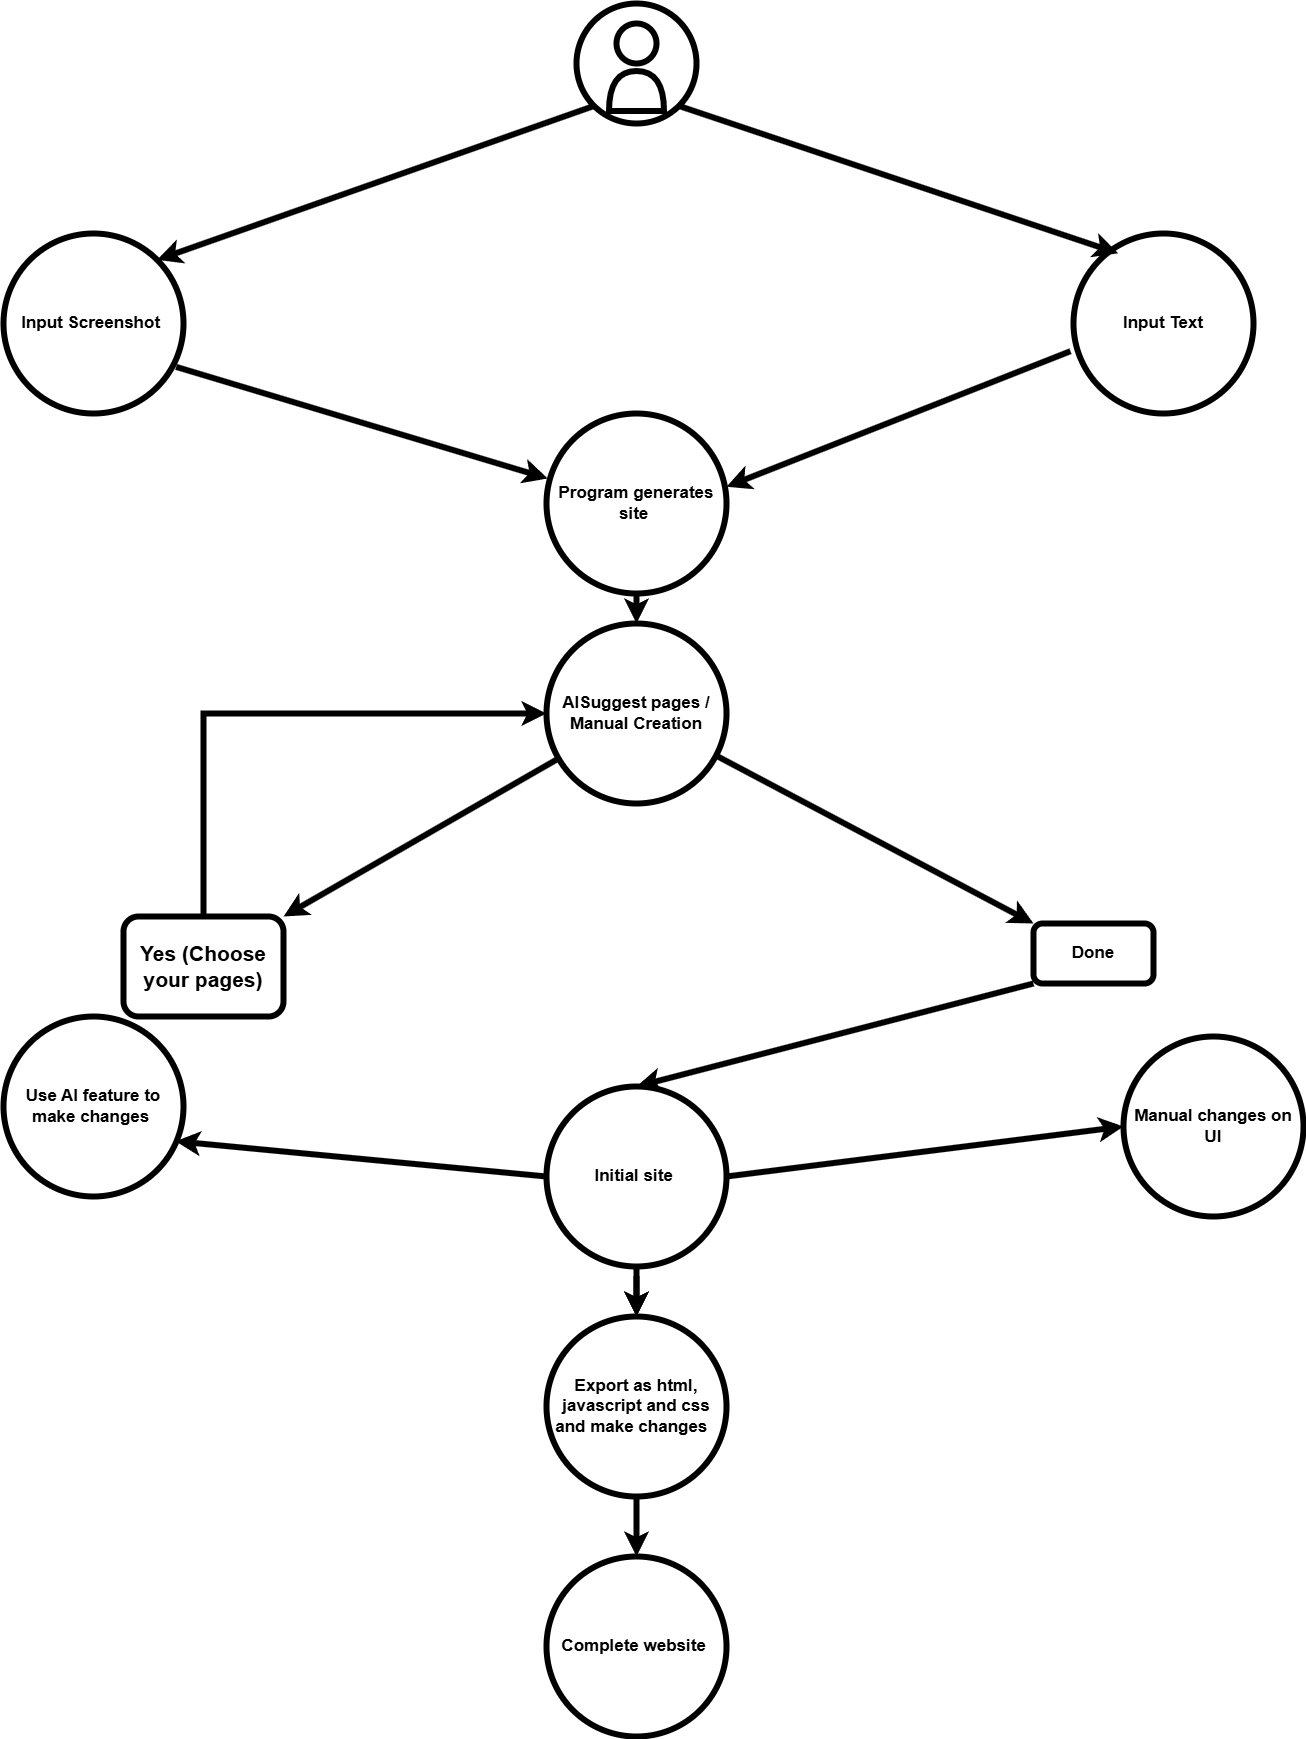

The diagram above was exported from draw.io. Its source (the exported page's mxGraphModel, read from the mxfile embedded in the PNG):
<mxGraphModel dx="3707" dy="2703" grid="1" gridSize="10" guides="1" tooltips="1" connect="1" arrows="1" fold="1" page="1" pageScale="1" pageWidth="827" pageHeight="1169" math="0" shadow="0">
  <root>
    <mxCell id="0" />
    <mxCell id="1" parent="0" />
    <mxCell id="m1-nEg1XVOM_Bu-81EO3-1" value="" style="ellipse;whiteSpace=wrap;html=1;aspect=fixed;strokeWidth=6;fontSize=17;labelBorderColor=none;textShadow=0;fontStyle=1;align=center;" parent="1" vertex="1">
      <mxGeometry x="3" width="120" height="120" as="geometry" />
    </mxCell>
    <mxCell id="m1-nEg1XVOM_Bu-81EO3-3" value="" style="ellipse;whiteSpace=wrap;html=1;aspect=fixed;strokeWidth=6;fontSize=17;labelBorderColor=none;textShadow=0;fontStyle=1;align=center;" parent="1" vertex="1">
      <mxGeometry x="43" y="20" width="40" height="40" as="geometry" />
    </mxCell>
    <mxCell id="m1-nEg1XVOM_Bu-81EO3-4" value="" style="shape=or;whiteSpace=wrap;html=1;rotation=-90;strokeWidth=6;fontSize=17;labelBorderColor=none;textShadow=0;fontStyle=1;align=center;" parent="1" vertex="1">
      <mxGeometry x="43" y="60" width="40" height="55" as="geometry" />
    </mxCell>
    <mxCell id="m1-nEg1XVOM_Bu-81EO3-9" value="Input Screenshot&amp;nbsp;" style="ellipse;whiteSpace=wrap;html=1;aspect=fixed;strokeWidth=6;fontSize=17;labelBorderColor=none;textShadow=0;fontStyle=1;align=center;" parent="1" vertex="1">
      <mxGeometry x="-570" y="230" width="180" height="180" as="geometry" />
    </mxCell>
    <mxCell id="m1-nEg1XVOM_Bu-81EO3-10" value="Input Text" style="ellipse;whiteSpace=wrap;html=1;aspect=fixed;strokeWidth=6;fontSize=17;labelBorderColor=none;textShadow=0;fontStyle=1;align=center;" parent="1" vertex="1">
      <mxGeometry x="500" y="230" width="180" height="180" as="geometry" />
    </mxCell>
    <mxCell id="m1-nEg1XVOM_Bu-81EO3-14" value="Program generates site&amp;nbsp;" style="ellipse;whiteSpace=wrap;html=1;aspect=fixed;strokeWidth=6;fontSize=17;labelBorderColor=none;textShadow=0;fontStyle=1;align=center;" parent="1" vertex="1">
      <mxGeometry x="-27" y="410" width="180" height="180" as="geometry" />
    </mxCell>
    <mxCell id="m1-nEg1XVOM_Bu-81EO3-36" value="" style="edgeStyle=orthogonalEdgeStyle;rounded=0;orthogonalLoop=1;jettySize=auto;html=1;strokeWidth=6;fontSize=17;labelBorderColor=none;textShadow=0;fontStyle=1;align=center;" parent="1" source="m1-nEg1XVOM_Bu-81EO3-15" target="m1-nEg1XVOM_Bu-81EO3-19" edge="1">
      <mxGeometry relative="1" as="geometry" />
    </mxCell>
    <mxCell id="m1-nEg1XVOM_Bu-81EO3-15" value="Initial site&amp;nbsp;" style="ellipse;whiteSpace=wrap;html=1;aspect=fixed;strokeWidth=6;fontSize=17;labelBorderColor=none;textShadow=0;fontStyle=1;align=center;" parent="1" vertex="1">
      <mxGeometry x="-27" y="1083" width="180" height="180" as="geometry" />
    </mxCell>
    <mxCell id="m1-nEg1XVOM_Bu-81EO3-18" value="Use AI feature to make changes&amp;nbsp;" style="ellipse;whiteSpace=wrap;html=1;aspect=fixed;strokeWidth=6;fontSize=17;labelBorderColor=none;textShadow=0;fontStyle=1;align=center;" parent="1" vertex="1">
      <mxGeometry x="-570" y="1013" width="180" height="180" as="geometry" />
    </mxCell>
    <mxCell id="m1-nEg1XVOM_Bu-81EO3-19" value="Export as html, javascript and css and make changes&amp;nbsp;&amp;nbsp;" style="ellipse;whiteSpace=wrap;html=1;aspect=fixed;strokeWidth=6;fontSize=17;labelBorderColor=none;textShadow=0;fontStyle=1;align=center;" parent="1" vertex="1">
      <mxGeometry x="-27" y="1313" width="180" height="180" as="geometry" />
    </mxCell>
    <mxCell id="m1-nEg1XVOM_Bu-81EO3-20" value="Manual changes on UI" style="ellipse;whiteSpace=wrap;html=1;aspect=fixed;strokeWidth=6;fontSize=17;labelBorderColor=none;textShadow=0;fontStyle=1;align=center;" parent="1" vertex="1">
      <mxGeometry x="550" y="1033" width="180" height="180" as="geometry" />
    </mxCell>
    <mxCell id="m1-nEg1XVOM_Bu-81EO3-21" value="Complete website&amp;nbsp;" style="ellipse;whiteSpace=wrap;html=1;aspect=fixed;strokeWidth=6;fontSize=17;labelBorderColor=none;textShadow=0;fontStyle=1;align=center;" parent="1" vertex="1">
      <mxGeometry x="-27" y="1553" width="180" height="180" as="geometry" />
    </mxCell>
    <mxCell id="m1-nEg1XVOM_Bu-81EO3-22" value="" style="endArrow=classic;html=1;rounded=0;entryX=0.248;entryY=0.11;entryDx=0;entryDy=0;strokeWidth=6;fontSize=17;labelBorderColor=none;textShadow=0;fontStyle=1;align=center;entryPerimeter=0;exitX=1;exitY=1;exitDx=0;exitDy=0;" parent="1" source="m1-nEg1XVOM_Bu-81EO3-1" target="m1-nEg1XVOM_Bu-81EO3-10" edge="1">
      <mxGeometry width="50" height="50" relative="1" as="geometry">
        <mxPoint x="400" y="150" as="sourcePoint" />
        <mxPoint x="400" y="190" as="targetPoint" />
      </mxGeometry>
    </mxCell>
    <mxCell id="m1-nEg1XVOM_Bu-81EO3-23" value="" style="endArrow=classic;html=1;rounded=0;exitX=0;exitY=1;exitDx=0;exitDy=0;entryX=1;entryY=0;entryDx=0;entryDy=0;strokeWidth=6;fontSize=17;labelBorderColor=none;textShadow=0;fontStyle=1;align=center;" parent="1" source="m1-nEg1XVOM_Bu-81EO3-1" target="m1-nEg1XVOM_Bu-81EO3-9" edge="1">
      <mxGeometry width="50" height="50" relative="1" as="geometry">
        <mxPoint x="315.39999999999986" y="311.31999999999994" as="sourcePoint" />
        <mxPoint x="240" y="430" as="targetPoint" />
      </mxGeometry>
    </mxCell>
    <mxCell id="m1-nEg1XVOM_Bu-81EO3-29" value="" style="endArrow=classic;html=1;rounded=0;exitX=0.959;exitY=0.741;exitDx=0;exitDy=0;entryX=0.007;entryY=0.361;entryDx=0;entryDy=0;entryPerimeter=0;exitPerimeter=0;strokeWidth=6;fontSize=17;labelBorderColor=none;textShadow=0;fontStyle=1;align=center;" parent="1" source="m1-nEg1XVOM_Bu-81EO3-9" target="m1-nEg1XVOM_Bu-81EO3-14" edge="1">
      <mxGeometry width="50" height="50" relative="1" as="geometry">
        <mxPoint x="-370" y="540" as="sourcePoint" />
        <mxPoint x="-317.3000000000002" y="493.25999999999976" as="targetPoint" />
      </mxGeometry>
    </mxCell>
    <mxCell id="m1-nEg1XVOM_Bu-81EO3-30" value="" style="endArrow=classic;html=1;rounded=0;exitX=-0.017;exitY=0.654;exitDx=0;exitDy=0;entryX=1;entryY=0.407;entryDx=0;entryDy=0;entryPerimeter=0;strokeWidth=6;fontSize=17;labelBorderColor=none;textShadow=0;fontStyle=1;align=center;exitPerimeter=0;" parent="1" source="m1-nEg1XVOM_Bu-81EO3-10" target="m1-nEg1XVOM_Bu-81EO3-14" edge="1">
      <mxGeometry width="50" height="50" relative="1" as="geometry">
        <mxPoint x="229.3603896932109" y="373.63961030678956" as="sourcePoint" />
        <mxPoint x="103" y="550" as="targetPoint" />
      </mxGeometry>
    </mxCell>
    <mxCell id="m1-nEg1XVOM_Bu-81EO3-31" value="" style="endArrow=classic;html=1;rounded=0;entryX=0.956;entryY=0.693;entryDx=0;entryDy=0;entryPerimeter=0;exitX=0;exitY=0.5;exitDx=0;exitDy=0;strokeWidth=6;fontSize=17;labelBorderColor=none;textShadow=0;fontStyle=1;align=center;" parent="1" source="m1-nEg1XVOM_Bu-81EO3-15" target="m1-nEg1XVOM_Bu-81EO3-18" edge="1">
      <mxGeometry width="50" height="50" relative="1" as="geometry">
        <mxPoint x="-313.3399999999997" y="1160.3200000000002" as="sourcePoint" />
        <mxPoint x="-394.6400000000001" y="1146.3600000000001" as="targetPoint" />
      </mxGeometry>
    </mxCell>
    <mxCell id="m1-nEg1XVOM_Bu-81EO3-32" value="" style="endArrow=classic;html=1;rounded=0;entryX=0;entryY=0.5;entryDx=0;entryDy=0;exitX=1;exitY=0.5;exitDx=0;exitDy=0;strokeWidth=6;fontSize=17;labelBorderColor=none;textShadow=0;fontStyle=1;align=center;" parent="1" source="m1-nEg1XVOM_Bu-81EO3-15" target="m1-nEg1XVOM_Bu-81EO3-20" edge="1">
      <mxGeometry width="50" height="50" relative="1" as="geometry">
        <mxPoint x="104" y="1063" as="sourcePoint" />
        <mxPoint x="220.92000000000007" y="1140.2600000000002" as="targetPoint" />
      </mxGeometry>
    </mxCell>
    <mxCell id="m1-nEg1XVOM_Bu-81EO3-34" value="" style="endArrow=classic;html=1;rounded=0;entryX=0.5;entryY=0;entryDx=0;entryDy=0;strokeWidth=6;fontSize=17;labelBorderColor=none;textShadow=0;fontStyle=1;align=center;" parent="1" target="m1-nEg1XVOM_Bu-81EO3-19" edge="1">
      <mxGeometry width="50" height="50" relative="1" as="geometry">
        <mxPoint x="63" y="1273" as="sourcePoint" />
        <mxPoint x="113" y="1153" as="targetPoint" />
      </mxGeometry>
    </mxCell>
    <mxCell id="m1-nEg1XVOM_Bu-81EO3-35" value="" style="endArrow=classic;html=1;rounded=0;entryX=0.5;entryY=0;entryDx=0;entryDy=0;exitX=0.5;exitY=1;exitDx=0;exitDy=0;strokeWidth=6;fontSize=17;labelBorderColor=none;textShadow=0;fontStyle=1;align=center;" parent="1" source="m1-nEg1XVOM_Bu-81EO3-19" target="m1-nEg1XVOM_Bu-81EO3-21" edge="1">
      <mxGeometry width="50" height="50" relative="1" as="geometry">
        <mxPoint x="-7" y="1083" as="sourcePoint" />
        <mxPoint x="43" y="1033" as="targetPoint" />
      </mxGeometry>
    </mxCell>
    <mxCell id="m1-nEg1XVOM_Bu-81EO3-42" value="" style="endArrow=classic;html=1;rounded=0;exitX=0.5;exitY=1;exitDx=0;exitDy=0;entryX=0.5;entryY=0;entryDx=0;entryDy=0;strokeWidth=6;align=center;fontSize=17;" parent="1" source="m1-nEg1XVOM_Bu-81EO3-45" edge="1">
      <mxGeometry width="50" height="50" relative="1" as="geometry">
        <mxPoint x="-197" y="860" as="sourcePoint" />
        <mxPoint x="63" y="670" as="targetPoint" />
      </mxGeometry>
    </mxCell>
    <mxCell id="m1-nEg1XVOM_Bu-81EO3-43" value="" style="endArrow=classic;html=1;rounded=0;strokeWidth=6;fontSize=17;labelBorderColor=none;textShadow=0;fontStyle=1;align=center;entryX=0;entryY=0;entryDx=0;entryDy=0;" parent="1" source="m1-nEg1XVOM_Bu-81EO3-45" edge="1" target="m1-nEg1XVOM_Bu-81EO3-50">
      <mxGeometry width="50" height="50" relative="1" as="geometry">
        <mxPoint x="63" y="760" as="sourcePoint" />
        <mxPoint x="183" y="900" as="targetPoint" />
      </mxGeometry>
    </mxCell>
    <mxCell id="m1-nEg1XVOM_Bu-81EO3-46" value="" style="endArrow=classic;html=1;rounded=0;strokeWidth=6;fontSize=17;labelBorderColor=none;textShadow=0;fontStyle=1;align=center;entryX=1;entryY=0;entryDx=0;entryDy=0;" parent="1" source="m1-nEg1XVOM_Bu-81EO3-45" edge="1" target="m1-nEg1XVOM_Bu-81EO3-47">
      <mxGeometry width="50" height="50" relative="1" as="geometry">
        <mxPoint x="33" y="780" as="sourcePoint" />
        <mxPoint x="-60" y="900" as="targetPoint" />
      </mxGeometry>
    </mxCell>
    <mxCell id="m1-nEg1XVOM_Bu-81EO3-47" value="Yes (Choose your pages)" style="rounded=1;whiteSpace=wrap;html=1;strokeWidth=6;fontSize=21;fontStyle=1;align=center;" parent="1" vertex="1">
      <mxGeometry x="-450" y="913" width="160" height="100" as="geometry" />
    </mxCell>
    <mxCell id="m1-nEg1XVOM_Bu-81EO3-49" value="" style="endArrow=classic;html=1;rounded=0;exitX=0.5;exitY=0;exitDx=0;exitDy=0;strokeWidth=6;fontSize=17;labelBorderColor=none;textShadow=0;fontStyle=1;entryX=0;entryY=0.5;entryDx=0;entryDy=0;align=center;" parent="1" source="m1-nEg1XVOM_Bu-81EO3-47" target="m1-nEg1XVOM_Bu-81EO3-45" edge="1">
      <mxGeometry width="50" height="50" relative="1" as="geometry">
        <mxPoint x="-418.5" y="760" as="sourcePoint" />
        <mxPoint x="-320" y="720" as="targetPoint" />
        <Array as="points">
          <mxPoint x="-370" y="710" />
        </Array>
      </mxGeometry>
    </mxCell>
    <mxCell id="m1-nEg1XVOM_Bu-81EO3-50" value="Done" style="rounded=1;whiteSpace=wrap;html=1;strokeWidth=6;fontSize=17;fontStyle=1;align=center;" parent="1" vertex="1">
      <mxGeometry x="460" y="920" width="120" height="60" as="geometry" />
    </mxCell>
    <mxCell id="m1-nEg1XVOM_Bu-81EO3-52" value="" style="endArrow=classic;html=1;rounded=0;exitX=0;exitY=1;exitDx=0;exitDy=0;entryX=0.5;entryY=0;entryDx=0;entryDy=0;strokeWidth=6;align=center;fontSize=17;" parent="1" source="m1-nEg1XVOM_Bu-81EO3-50" target="m1-nEg1XVOM_Bu-81EO3-15" edge="1">
      <mxGeometry width="50" height="50" relative="1" as="geometry">
        <mxPoint x="183" y="960" as="sourcePoint" />
        <mxPoint x="-147" y="810" as="targetPoint" />
      </mxGeometry>
    </mxCell>
    <mxCell id="m1-nEg1XVOM_Bu-81EO3-53" value="" style="endArrow=classic;html=1;rounded=0;exitX=0.5;exitY=1;exitDx=0;exitDy=0;entryX=0.5;entryY=0;entryDx=0;entryDy=0;strokeWidth=6;align=center;fontSize=17;" parent="1" source="m1-nEg1XVOM_Bu-81EO3-14" target="m1-nEg1XVOM_Bu-81EO3-45" edge="1">
      <mxGeometry width="50" height="50" relative="1" as="geometry">
        <mxPoint x="63" y="590" as="sourcePoint" />
        <mxPoint x="63" y="670" as="targetPoint" />
      </mxGeometry>
    </mxCell>
    <mxCell id="m1-nEg1XVOM_Bu-81EO3-45" value="AISuggest pages / Manual Creation" style="ellipse;whiteSpace=wrap;html=1;aspect=fixed;strokeWidth=6;fontSize=17;fontStyle=1;align=center;" parent="1" vertex="1">
      <mxGeometry x="-27" y="620" width="180" height="180" as="geometry" />
    </mxCell>
  </root>
</mxGraphModel>